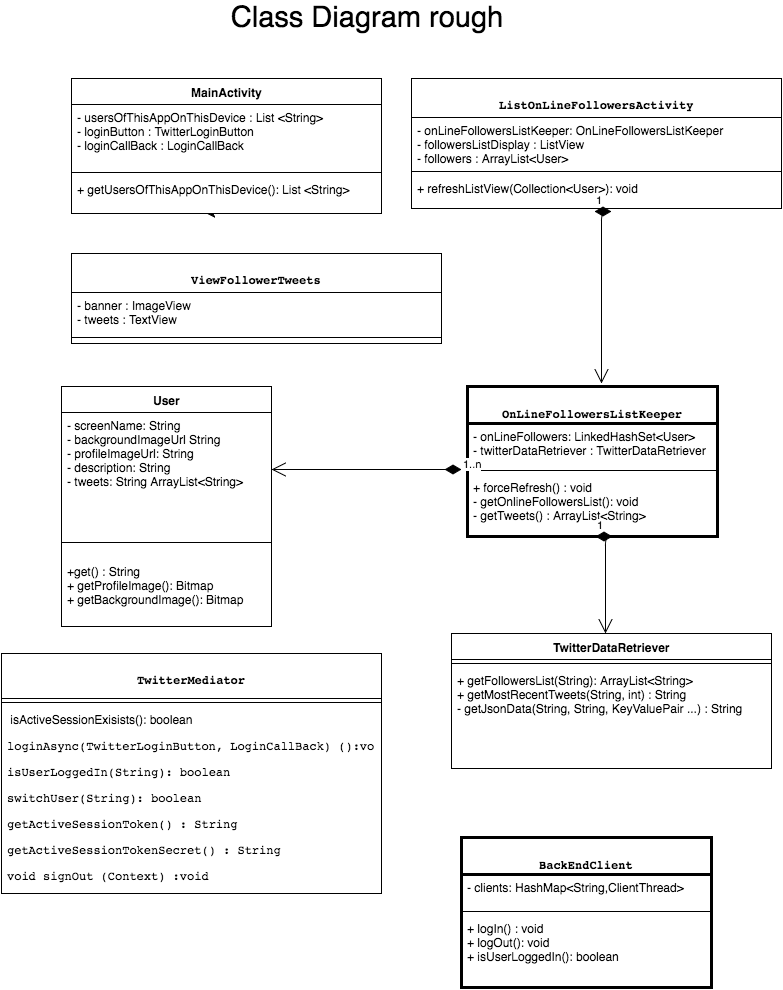

The diagram above was exported from draw.io. Its source (the exported page's mxGraphModel, read from the mxfile embedded in the PNG):
<mxGraphModel dx="730" dy="416" grid="1" gridSize="10" guides="1" tooltips="1" connect="1" arrows="1" fold="1" page="1" pageScale="1" pageWidth="850" pageHeight="1100" background="#ffffff" math="0" shadow="0">
  <root>
    <mxCell id="0" />
    <mxCell id="1" parent="0" />
    <mxCell id="6" style="edgeStyle=orthogonalEdgeStyle;rounded=0;html=1;exitX=0.5;exitY=1;jettySize=auto;orthogonalLoop=1;" parent="1" source="2" edge="1">
      <mxGeometry relative="1" as="geometry">
        <mxPoint x="225" y="246" as="targetPoint" />
      </mxGeometry>
    </mxCell>
    <mxCell id="2" value="MainActivity" style="swimlane;html=1;fontStyle=1;align=center;verticalAlign=top;childLayout=stackLayout;horizontal=1;startSize=26;horizontalStack=0;resizeParent=1;resizeLast=0;collapsible=1;marginBottom=0;swimlaneFillColor=#ffffff;" parent="1" vertex="1">
      <mxGeometry x="90" y="111" width="310" height="135" as="geometry" />
    </mxCell>
    <mxCell id="3" value="-&amp;nbsp;&lt;span&gt;usersOfThisAppOnThisDevice&amp;nbsp;&lt;/span&gt;&lt;span&gt;: List &amp;lt;String&amp;gt;&lt;/span&gt;&lt;div&gt;- loginButton :&amp;nbsp;&lt;span&gt;TwitterLoginButton&lt;/span&gt;&lt;/div&gt;&lt;div&gt;- loginCallBack : LoginCallBack&lt;br&gt;&lt;div&gt;&lt;br&gt;&lt;div&gt;&lt;span&gt;&lt;br&gt;&lt;/span&gt;&lt;/div&gt;&lt;/div&gt;&lt;/div&gt;" style="text;html=1;strokeColor=none;fillColor=none;align=left;verticalAlign=top;spacingLeft=4;spacingRight=4;whiteSpace=wrap;overflow=hidden;rotatable=0;points=[[0,0.5],[1,0.5]];portConstraint=eastwest;" parent="2" vertex="1">
      <mxGeometry y="26" width="310" height="64" as="geometry" />
    </mxCell>
    <mxCell id="4" value="" style="line;html=1;strokeWidth=1;fillColor=none;align=left;verticalAlign=middle;spacingTop=-1;spacingLeft=3;spacingRight=3;rotatable=0;labelPosition=right;points=[];portConstraint=eastwest;" parent="2" vertex="1">
      <mxGeometry y="90" width="310" height="8" as="geometry" />
    </mxCell>
    <mxCell id="5" value="+ getUsersOfThisAppOnThisDevice(): List &amp;lt;String&amp;gt;" style="text;html=1;strokeColor=none;fillColor=none;align=left;verticalAlign=top;spacingLeft=4;spacingRight=4;whiteSpace=wrap;overflow=hidden;rotatable=0;points=[[0,0.5],[1,0.5]];portConstraint=eastwest;" parent="2" vertex="1">
      <mxGeometry y="98" width="310" height="26" as="geometry" />
    </mxCell>
    <mxCell id="7" value="&lt;pre&gt;&lt;pre&gt;ViewFollowerTweets&lt;/pre&gt;&lt;/pre&gt;" style="swimlane;html=1;fontStyle=1;align=center;verticalAlign=top;childLayout=stackLayout;horizontal=1;startSize=39;horizontalStack=0;resizeParent=1;resizeLast=0;collapsible=1;marginBottom=0;swimlaneFillColor=#ffffff;" parent="1" vertex="1">
      <mxGeometry x="90" y="286" width="370" height="90" as="geometry" />
    </mxCell>
    <mxCell id="8" value="&lt;div&gt;- banner : ImageView&lt;/div&gt;&lt;div&gt;- tweets : TextView&lt;/div&gt;&lt;div&gt;&lt;br&gt;&lt;/div&gt;" style="text;html=1;strokeColor=none;fillColor=none;align=left;verticalAlign=top;spacingLeft=4;spacingRight=4;whiteSpace=wrap;overflow=hidden;rotatable=0;points=[[0,0.5],[1,0.5]];portConstraint=eastwest;" parent="7" vertex="1">
      <mxGeometry y="39" width="370" height="41" as="geometry" />
    </mxCell>
    <mxCell id="9" value="" style="line;html=1;strokeWidth=1;fillColor=none;align=left;verticalAlign=middle;spacingTop=-1;spacingLeft=3;spacingRight=3;rotatable=0;labelPosition=right;points=[];portConstraint=eastwest;" parent="7" vertex="1">
      <mxGeometry y="80" width="370" height="8" as="geometry" />
    </mxCell>
    <mxCell id="11" value="&lt;pre&gt;&lt;span&gt;ListOnLineFollowersActivity&lt;/span&gt;&lt;/pre&gt;" style="swimlane;html=1;fontStyle=1;align=center;verticalAlign=top;childLayout=stackLayout;horizontal=1;startSize=39;horizontalStack=0;resizeParent=1;resizeLast=0;collapsible=1;marginBottom=0;swimlaneFillColor=#ffffff;" parent="1" vertex="1">
      <mxGeometry x="430" y="111" width="370" height="130" as="geometry" />
    </mxCell>
    <mxCell id="12" value="- o&lt;span&gt;nLineFollowersListKeeper&lt;/span&gt;&lt;span&gt;:&amp;nbsp;&lt;/span&gt;&lt;span&gt;OnLineFollowersListKeeper&lt;/span&gt;&lt;br&gt;&lt;div&gt;&lt;span&gt;-&amp;nbsp;&lt;/span&gt;&lt;span&gt;followersListDisplay : ListView&lt;/span&gt;&lt;/div&gt;&lt;div&gt;&lt;span&gt;- followers :&amp;nbsp;&lt;/span&gt;&lt;span&gt;ArrayList&amp;lt;User&amp;gt;&amp;nbsp;&lt;/span&gt;&lt;/div&gt;" style="text;html=1;strokeColor=none;fillColor=none;align=left;verticalAlign=top;spacingLeft=4;spacingRight=4;whiteSpace=wrap;overflow=hidden;rotatable=0;points=[[0,0.5],[1,0.5]];portConstraint=eastwest;" parent="11" vertex="1">
      <mxGeometry y="39" width="370" height="50" as="geometry" />
    </mxCell>
    <mxCell id="13" value="" style="line;html=1;strokeWidth=1;fillColor=none;align=left;verticalAlign=middle;spacingTop=-1;spacingLeft=3;spacingRight=3;rotatable=0;labelPosition=right;points=[];portConstraint=eastwest;" parent="11" vertex="1">
      <mxGeometry y="89" width="370" height="8" as="geometry" />
    </mxCell>
    <mxCell id="14" value="+&amp;nbsp;&lt;span&gt;refreshListView&lt;/span&gt;&lt;span&gt;(&lt;/span&gt;&lt;span&gt;Collection&amp;lt;User&amp;gt;&lt;/span&gt;&lt;span&gt;): void&lt;/span&gt;&lt;br&gt;" style="text;html=1;strokeColor=none;fillColor=none;align=left;verticalAlign=top;spacingLeft=4;spacingRight=4;whiteSpace=wrap;overflow=hidden;rotatable=0;points=[[0,0.5],[1,0.5]];portConstraint=eastwest;" parent="11" vertex="1">
      <mxGeometry y="97" width="370" height="33" as="geometry" />
    </mxCell>
    <mxCell id="17" value="1" style="endArrow=open;html=1;endSize=12;startArrow=diamondThin;startSize=14;startFill=1;edgeStyle=orthogonalEdgeStyle;align=left;verticalAlign=bottom;exitX=0.495;exitY=1.091;exitPerimeter=0;" parent="1" source="14" edge="1">
      <mxGeometry x="-1" y="3" relative="1" as="geometry">
        <mxPoint x="550" y="325" as="sourcePoint" />
        <mxPoint x="620" y="416" as="targetPoint" />
        <Array as="points">
          <mxPoint x="620" y="244" />
        </Array>
      </mxGeometry>
    </mxCell>
    <mxCell id="18" value="&lt;pre&gt;&lt;span&gt;OnLineFollowersListKeeper&lt;/span&gt;&lt;/pre&gt;" style="swimlane;html=1;fontStyle=1;align=center;verticalAlign=top;childLayout=stackLayout;horizontal=1;startSize=37;horizontalStack=0;resizeParent=1;resizeLast=0;collapsible=1;marginBottom=0;swimlaneFillColor=#ffffff;fillColor=#ffffff;strokeColor=#000000;strokeWidth=3;" parent="1" vertex="1">
      <mxGeometry x="486" y="419" width="250" height="150" as="geometry" />
    </mxCell>
    <mxCell id="19" value="-&amp;nbsp;&lt;span&gt;onLineFollowers&lt;/span&gt;&lt;span&gt;:&amp;nbsp;&lt;/span&gt;&lt;span&gt;LinkedHashSet&lt;/span&gt;&lt;span&gt;&amp;lt;User&amp;gt;&lt;/span&gt;&lt;div&gt;&lt;span&gt;- t&lt;/span&gt;&lt;span&gt;witterDataRetriever :&amp;nbsp;&lt;/span&gt;&lt;span&gt;TwitterDataRetriever&lt;/span&gt;&lt;/div&gt;" style="text;html=1;strokeColor=none;fillColor=none;align=left;verticalAlign=top;spacingLeft=4;spacingRight=4;whiteSpace=wrap;overflow=hidden;rotatable=0;points=[[0,0.5],[1,0.5]];portConstraint=eastwest;" parent="18" vertex="1">
      <mxGeometry y="37" width="250" height="43" as="geometry" />
    </mxCell>
    <mxCell id="20" value="" style="line;html=1;strokeWidth=1;fillColor=none;align=left;verticalAlign=middle;spacingTop=-1;spacingLeft=3;spacingRight=3;rotatable=0;labelPosition=right;points=[];portConstraint=eastwest;" parent="18" vertex="1">
      <mxGeometry y="80" width="250" height="8" as="geometry" />
    </mxCell>
    <mxCell id="21" value="&lt;div&gt;+&amp;nbsp;&lt;span&gt;forceRefresh() : void&lt;/span&gt;&lt;/div&gt;-&amp;nbsp;&lt;span&gt;getOnlineFollowersList&lt;/span&gt;&lt;span&gt;(): void&lt;/span&gt;&lt;br&gt;&lt;div&gt;&lt;span&gt;-&amp;nbsp;&lt;/span&gt;&lt;span&gt;getTweets() :&amp;nbsp;&lt;/span&gt;&lt;span&gt;ArrayList&amp;lt;String&amp;gt;&lt;/span&gt;&lt;/div&gt;" style="text;html=1;strokeColor=none;fillColor=none;align=left;verticalAlign=top;spacingLeft=4;spacingRight=4;whiteSpace=wrap;overflow=hidden;rotatable=0;points=[[0,0.5],[1,0.5]];portConstraint=eastwest;" parent="18" vertex="1">
      <mxGeometry y="88" width="250" height="62" as="geometry" />
    </mxCell>
    <mxCell id="22" value="&lt;span&gt;TwitterDataRetriever&lt;/span&gt;" style="swimlane;html=1;fontStyle=1;align=center;verticalAlign=top;childLayout=stackLayout;horizontal=1;startSize=26;horizontalStack=0;resizeParent=1;resizeLast=0;collapsible=1;marginBottom=0;swimlaneFillColor=#ffffff;" parent="1" vertex="1">
      <mxGeometry x="470" y="666" width="320" height="135" as="geometry" />
    </mxCell>
    <mxCell id="24" value="" style="line;html=1;strokeWidth=1;fillColor=none;align=left;verticalAlign=middle;spacingTop=-1;spacingLeft=3;spacingRight=3;rotatable=0;labelPosition=right;points=[];portConstraint=eastwest;" parent="22" vertex="1">
      <mxGeometry y="26" width="320" height="8" as="geometry" />
    </mxCell>
    <mxCell id="25" value="+&amp;nbsp;&lt;span&gt;getFollowersList&lt;/span&gt;&lt;span&gt;(String):&amp;nbsp;&lt;/span&gt;&lt;span&gt;ArrayList&lt;/span&gt;&lt;span&gt;&amp;lt;String&amp;gt;&lt;/span&gt;&lt;div&gt;&lt;span&gt;+&amp;nbsp;&lt;/span&gt;&lt;span&gt;getMostRecentTweets&lt;/span&gt;&lt;span&gt;(String, int) : String&lt;/span&gt;&lt;br&gt;&lt;/div&gt;&lt;div&gt;&lt;span&gt;-&amp;nbsp;&lt;/span&gt;&lt;span&gt;getJsonData(String, String, KeyValuePair ...) : String&lt;/span&gt;&lt;/div&gt;&lt;div&gt;&lt;span&gt;- sha1 (String,Sring) : Sring&lt;/span&gt;&lt;/div&gt;" style="text;html=1;strokeColor=none;fillColor=none;align=left;verticalAlign=top;spacingLeft=4;spacingRight=4;whiteSpace=wrap;overflow=hidden;rotatable=0;points=[[0,0.5],[1,0.5]];portConstraint=eastwest;" parent="22" vertex="1">
      <mxGeometry y="34" width="320" height="46" as="geometry" />
    </mxCell>
    <mxCell id="27" value="1" style="endArrow=open;html=1;endSize=12;startArrow=diamondThin;startSize=14;startFill=1;edgeStyle=orthogonalEdgeStyle;align=left;verticalAlign=bottom;exitX=0.512;exitY=1;exitPerimeter=0;" parent="1" source="21" target="22" edge="1">
      <mxGeometry x="-1" y="3" relative="1" as="geometry">
        <mxPoint x="630" y="596" as="sourcePoint" />
        <mxPoint x="670" y="656" as="targetPoint" />
        <Array as="points">
          <mxPoint x="624" y="569" />
        </Array>
      </mxGeometry>
    </mxCell>
    <mxCell id="28" value="User" style="swimlane;html=1;fontStyle=1;align=center;verticalAlign=top;childLayout=stackLayout;horizontal=1;startSize=26;horizontalStack=0;resizeParent=1;resizeLast=0;collapsible=1;marginBottom=0;swimlaneFillColor=#ffffff;strokeWidth=1;" parent="1" vertex="1">
      <mxGeometry x="80" y="419" width="210" height="240" as="geometry" />
    </mxCell>
    <mxCell id="29" value="&lt;div&gt;&lt;span&gt;- screenName: String&lt;/span&gt;&lt;br&gt;&lt;/div&gt;&lt;div&gt;-&amp;nbsp;&lt;span&gt;backgroundImageUrl&lt;/span&gt;&lt;span&gt;&amp;nbsp;String&lt;/span&gt;&lt;/div&gt;&lt;div&gt;-&amp;nbsp;&lt;span&gt;profileImageUrl&lt;/span&gt;&lt;span&gt;: String&lt;/span&gt;&lt;br&gt;&lt;/div&gt;&lt;div&gt;-&amp;nbsp;&lt;span&gt;description&lt;/span&gt;&lt;span&gt;: String&lt;/span&gt;&lt;br&gt;&lt;/div&gt;&lt;div&gt;-&amp;nbsp;&lt;span&gt;tweets&lt;/span&gt;&lt;span&gt;: String&amp;nbsp;&lt;/span&gt;&lt;span&gt;ArrayList&amp;lt;String&amp;gt;&lt;/span&gt;&lt;br&gt;&lt;/div&gt;" style="text;html=1;strokeColor=none;fillColor=none;align=left;verticalAlign=top;spacingLeft=4;spacingRight=4;whiteSpace=wrap;overflow=hidden;rotatable=0;points=[[0,0.5],[1,0.5]];portConstraint=eastwest;" parent="28" vertex="1">
      <mxGeometry y="26" width="210" height="114" as="geometry" />
    </mxCell>
    <mxCell id="30" value="" style="line;html=1;strokeWidth=1;fillColor=none;align=left;verticalAlign=middle;spacingTop=-1;spacingLeft=3;spacingRight=3;rotatable=0;labelPosition=right;points=[];portConstraint=eastwest;" parent="28" vertex="1">
      <mxGeometry y="140" width="210" height="32" as="geometry" />
    </mxCell>
    <mxCell id="31" value="&lt;div&gt;+get() : String&lt;/div&gt;+&amp;nbsp;&lt;span&gt;getProfileImage&lt;/span&gt;&lt;span&gt;(&lt;/span&gt;&lt;span&gt;): Bitmap&lt;/span&gt;&lt;div&gt;+&amp;nbsp;getBackground&lt;span&gt;Image&lt;/span&gt;&lt;span&gt;(&lt;/span&gt;&lt;span&gt;): Bitmap&lt;/span&gt;&lt;/div&gt;" style="text;html=1;strokeColor=none;fillColor=none;align=left;verticalAlign=top;spacingLeft=4;spacingRight=4;whiteSpace=wrap;overflow=hidden;rotatable=0;points=[[0,0.5],[1,0.5]];portConstraint=eastwest;" parent="28" vertex="1">
      <mxGeometry y="172" width="210" height="68" as="geometry" />
    </mxCell>
    <mxCell id="33" value="1..n" style="endArrow=open;html=1;endSize=12;startArrow=diamondThin;startSize=14;startFill=1;edgeStyle=orthogonalEdgeStyle;align=left;verticalAlign=bottom;" parent="1" target="29" edge="1">
      <mxGeometry x="-1" y="3" relative="1" as="geometry">
        <mxPoint x="480" y="502" as="sourcePoint" />
        <mxPoint x="480" y="506" as="targetPoint" />
        <Array as="points">
          <mxPoint x="430" y="502" />
        </Array>
      </mxGeometry>
    </mxCell>
    <mxCell id="35" value="&lt;pre&gt;&lt;span&gt;TwitterMediator&lt;/span&gt;&lt;/pre&gt;" style="swimlane;html=1;fontStyle=1;align=center;verticalAlign=top;childLayout=stackLayout;horizontal=1;startSize=45;horizontalStack=0;resizeParent=1;resizeLast=0;collapsible=1;marginBottom=0;swimlaneFillColor=#ffffff;strokeWidth=1;" parent="1" vertex="1">
      <mxGeometry x="20" y="686" width="380" height="240" as="geometry" />
    </mxCell>
    <mxCell id="37" value="" style="line;html=1;strokeWidth=1;fillColor=none;align=left;verticalAlign=middle;spacingTop=-1;spacingLeft=3;spacingRight=3;rotatable=0;labelPosition=right;points=[];portConstraint=eastwest;" parent="35" vertex="1">
      <mxGeometry y="45" width="380" height="8" as="geometry" />
    </mxCell>
    <mxCell id="38" value="&amp;nbsp;&lt;span&gt;isActiveSessionExisists&lt;/span&gt;&lt;span&gt;(): boolean&lt;/span&gt;&lt;br&gt;&lt;div&gt;&lt;pre&gt;&lt;span&gt;loginAsync(&lt;/span&gt;&lt;span&gt;TwitterLoginButton, &lt;/span&gt;&lt;span&gt;LoginCallBack&lt;/span&gt;&lt;span&gt;) ():void&lt;/span&gt;&lt;/pre&gt;&lt;pre&gt;&lt;pre&gt;&lt;span&gt;isUserLoggedIn(String): boolean&lt;/span&gt;&lt;/pre&gt;&lt;pre&gt;&lt;span&gt;switchUser&lt;/span&gt;(String): boolean&lt;/pre&gt;&lt;pre&gt;&lt;pre&gt;&lt;span&gt;getActiveSessionToken() : String&lt;/span&gt;&lt;/pre&gt;&lt;pre&gt;getActiveSessionTokenSecret() : String&lt;/pre&gt;&lt;pre&gt;void signOut (&lt;span&gt;Context&lt;/span&gt;&lt;span&gt;) :void&lt;/span&gt;&lt;/pre&gt;&lt;div&gt;&lt;br&gt;&lt;/div&gt;&lt;/pre&gt;&lt;/pre&gt;&lt;/div&gt;" style="text;html=1;strokeColor=none;fillColor=none;align=left;verticalAlign=top;spacingLeft=4;spacingRight=4;whiteSpace=wrap;overflow=hidden;rotatable=0;points=[[0,0.5],[1,0.5]];portConstraint=eastwest;" parent="35" vertex="1">
      <mxGeometry y="53" width="380" height="177" as="geometry" />
    </mxCell>
    <mxCell id="39" value="Class Diagram rough" style="text;html=1;strokeColor=none;fillColor=none;align=center;verticalAlign=middle;whiteSpace=wrap;fontSize=29;" parent="1" vertex="1">
      <mxGeometry x="40" y="40" width="690" height="20" as="geometry" />
    </mxCell>
    <mxCell id="45" value="&lt;pre&gt;&lt;span&gt;BackEndClient&lt;/span&gt;&lt;/pre&gt;" style="swimlane;html=1;fontStyle=1;align=center;verticalAlign=top;childLayout=stackLayout;horizontal=1;startSize=37;horizontalStack=0;resizeParent=1;resizeLast=0;collapsible=1;marginBottom=0;swimlaneFillColor=#ffffff;fillColor=#ffffff;strokeColor=#000000;strokeWidth=3;" parent="1" vertex="1">
      <mxGeometry x="480" y="870" width="250" height="150" as="geometry" />
    </mxCell>
    <mxCell id="46" value="-&amp;nbsp;&lt;span&gt;clients&lt;/span&gt;&lt;span&gt;:&amp;nbsp;&lt;/span&gt;&lt;span&gt;HashMap&lt;/span&gt;&lt;span&gt;&amp;lt;String,ClientThread&amp;gt;&lt;/span&gt;" style="text;html=1;strokeColor=none;fillColor=none;align=left;verticalAlign=top;spacingLeft=4;spacingRight=4;whiteSpace=wrap;overflow=hidden;rotatable=0;points=[[0,0.5],[1,0.5]];portConstraint=eastwest;" parent="45" vertex="1">
      <mxGeometry y="37" width="250" height="33" as="geometry" />
    </mxCell>
    <mxCell id="47" value="" style="line;html=1;strokeWidth=1;fillColor=none;align=left;verticalAlign=middle;spacingTop=-1;spacingLeft=3;spacingRight=3;rotatable=0;labelPosition=right;points=[];portConstraint=eastwest;" parent="45" vertex="1">
      <mxGeometry y="70" width="250" height="8" as="geometry" />
    </mxCell>
    <mxCell id="48" value="&lt;div&gt;+&amp;nbsp;&lt;span&gt;logIn&lt;/span&gt;&lt;span&gt;() : void&lt;/span&gt;&lt;br&gt;&lt;/div&gt;&lt;span&gt;+&amp;nbsp;&lt;/span&gt;&lt;span&gt;logOut&lt;/span&gt;&lt;span&gt;(): void&lt;/span&gt;&lt;br&gt;&lt;div&gt;+&amp;nbsp;&lt;span&gt;isUserLoggedIn&lt;/span&gt;&lt;span&gt;(): boolean&lt;/span&gt;&lt;br&gt;&lt;/div&gt;" style="text;html=1;strokeColor=none;fillColor=none;align=left;verticalAlign=top;spacingLeft=4;spacingRight=4;whiteSpace=wrap;overflow=hidden;rotatable=0;points=[[0,0.5],[1,0.5]];portConstraint=eastwest;" parent="45" vertex="1">
      <mxGeometry y="78" width="250" height="62" as="geometry" />
    </mxCell>
  </root>
</mxGraphModel>